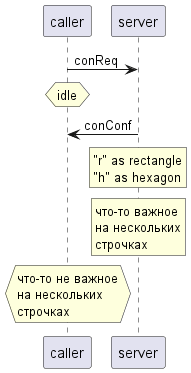

The diagram above was rendered by PlantUML. Its source (embedded in the PNG):
@startuml
caller -> server : conReq
hnote over caller : idle
caller <- server : conConf
rnote over server
 "r" as rectangle
 "h" as hexagon
endrnote
rnote over server
 что-то важное
 на нескольких
 строчках
endrnote
hnote over caller
 что-то не важное
 на нескольких
 строчках
endhnote
@enduml